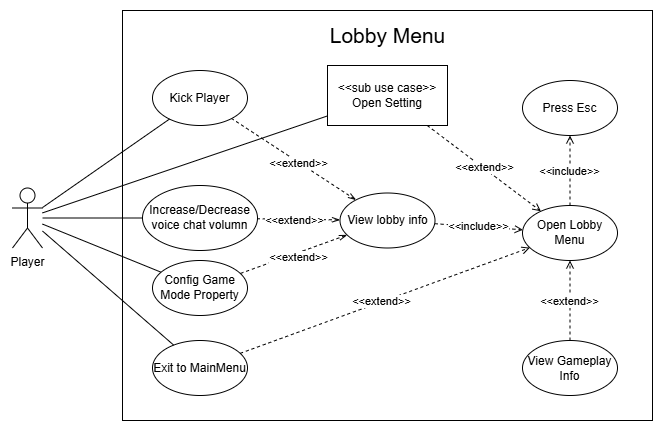

The diagram above was exported from draw.io. Its source (the exported page's mxGraphModel, read from the mxfile embedded in the PNG):
<mxGraphModel dx="862" dy="482" grid="1" gridSize="10" guides="1" tooltips="1" connect="1" arrows="1" fold="1" page="1" pageScale="1" pageWidth="827" pageHeight="1169" math="0" shadow="0">
  <root>
    <mxCell id="0" />
    <mxCell id="1" parent="0" />
    <mxCell id="iJpSwZTPmkP8d6tMGsNT-1" parent="1" style="rounded=0;whiteSpace=wrap;html=1;" value="" vertex="1">
      <mxGeometry height="410" width="530" x="160" y="260" as="geometry" />
    </mxCell>
    <mxCell id="iJpSwZTPmkP8d6tMGsNT-2" parent="1" style="shape=umlActor;verticalLabelPosition=bottom;verticalAlign=top;html=1;outlineConnect=0;" value="Player" vertex="1">
      <mxGeometry height="60" width="30" x="50" y="437.5" as="geometry" />
    </mxCell>
    <mxCell id="iJpSwZTPmkP8d6tMGsNT-3" edge="1" parent="1" source="iJpSwZTPmkP8d6tMGsNT-15" style="endArrow=none;dashed=1;html=1;rounded=0;startArrow=openThin;startFill=0;" target="iJpSwZTPmkP8d6tMGsNT-14" value="">
      <mxGeometry height="50" relative="1" width="50" as="geometry">
        <mxPoint x="531.6222222222223" y="440" as="sourcePoint" />
        <mxPoint x="465" y="415" as="targetPoint" />
      </mxGeometry>
    </mxCell>
    <mxCell id="iJpSwZTPmkP8d6tMGsNT-4" connectable="0" parent="iJpSwZTPmkP8d6tMGsNT-3" style="edgeLabel;html=1;align=center;verticalAlign=middle;resizable=0;points=[];" value="&amp;lt;&amp;lt;extend&amp;gt;&amp;gt;" vertex="1">
      <mxGeometry relative="1" x="-0.0208" y="1" as="geometry">
        <mxPoint x="3" y="2" as="offset" />
      </mxGeometry>
    </mxCell>
    <mxCell id="iJpSwZTPmkP8d6tMGsNT-7" edge="1" parent="1" source="iJpSwZTPmkP8d6tMGsNT-15" style="endArrow=open;dashed=1;html=1;rounded=0;startArrow=none;startFill=0;endFill=0;" target="iJpSwZTPmkP8d6tMGsNT-13" value="">
      <mxGeometry height="50" relative="1" width="50" as="geometry">
        <mxPoint x="345" y="492.27897734068426" as="sourcePoint" />
        <mxPoint x="281" y="466" as="targetPoint" />
      </mxGeometry>
    </mxCell>
    <mxCell id="iJpSwZTPmkP8d6tMGsNT-8" connectable="0" parent="iJpSwZTPmkP8d6tMGsNT-7" style="edgeLabel;html=1;align=center;verticalAlign=middle;resizable=0;points=[];" value="&amp;lt;&amp;lt;include&amp;gt;&amp;gt;" vertex="1">
      <mxGeometry relative="1" x="-0.0208" y="1" as="geometry">
        <mxPoint as="offset" />
      </mxGeometry>
    </mxCell>
    <mxCell id="iJpSwZTPmkP8d6tMGsNT-12" parent="1" style="text;html=1;whiteSpace=wrap;strokeColor=none;fillColor=none;align=center;verticalAlign=middle;rounded=0;fontSize=14;" value="&lt;font style=&quot;font-size: 21px;&quot;&gt;Lobby Menu&lt;/font&gt;" vertex="1">
      <mxGeometry height="30" width="395" x="227.5" y="270" as="geometry" />
    </mxCell>
    <mxCell id="iJpSwZTPmkP8d6tMGsNT-13" parent="1" style="ellipse;whiteSpace=wrap;html=1;" value="Open Lobby Menu" vertex="1">
      <mxGeometry height="55" width="95" x="560" y="455" as="geometry" />
    </mxCell>
    <mxCell id="iJpSwZTPmkP8d6tMGsNT-14" parent="1" style="ellipse;whiteSpace=wrap;html=1;" value="Kick Player" vertex="1">
      <mxGeometry height="55" width="95" x="190" y="320" as="geometry" />
    </mxCell>
    <mxCell id="iJpSwZTPmkP8d6tMGsNT-15" parent="1" style="ellipse;whiteSpace=wrap;html=1;" value="View lobby info" vertex="1">
      <mxGeometry height="55" width="95" x="377.5" y="442.5" as="geometry" />
    </mxCell>
    <mxCell id="iJpSwZTPmkP8d6tMGsNT-16" parent="1" style="ellipse;whiteSpace=wrap;html=1;" value="Press Esc" vertex="1">
      <mxGeometry height="55" width="95" x="560" y="330" as="geometry" />
    </mxCell>
    <mxCell id="iJpSwZTPmkP8d6tMGsNT-17" edge="1" parent="1" source="iJpSwZTPmkP8d6tMGsNT-13" style="endArrow=open;dashed=1;html=1;rounded=0;startArrow=none;startFill=0;endFill=0;" target="iJpSwZTPmkP8d6tMGsNT-16" value="">
      <mxGeometry height="50" relative="1" width="50" as="geometry">
        <mxPoint x="411" y="454" as="sourcePoint" />
        <mxPoint x="770" y="500" as="targetPoint" />
      </mxGeometry>
    </mxCell>
    <mxCell id="iJpSwZTPmkP8d6tMGsNT-18" connectable="0" parent="iJpSwZTPmkP8d6tMGsNT-17" style="edgeLabel;html=1;align=center;verticalAlign=middle;resizable=0;points=[];" value="&amp;lt;&amp;lt;include&amp;gt;&amp;gt;" vertex="1">
      <mxGeometry relative="1" x="-0.0208" y="1" as="geometry">
        <mxPoint as="offset" />
      </mxGeometry>
    </mxCell>
    <mxCell id="iJpSwZTPmkP8d6tMGsNT-27" parent="1" style="ellipse;whiteSpace=wrap;html=1;" value="Exit to MainMenu" vertex="1">
      <mxGeometry height="55" width="95" x="190" y="590" as="geometry" />
    </mxCell>
    <mxCell id="iJpSwZTPmkP8d6tMGsNT-28" edge="1" parent="1" source="iJpSwZTPmkP8d6tMGsNT-27" style="endArrow=open;dashed=1;html=1;rounded=0;startArrow=none;startFill=0;endFill=0;" target="iJpSwZTPmkP8d6tMGsNT-13" value="">
      <mxGeometry height="50" relative="1" width="50" as="geometry">
        <mxPoint x="410" y="466" as="sourcePoint" />
        <mxPoint x="285" y="474" as="targetPoint" />
      </mxGeometry>
    </mxCell>
    <mxCell id="iJpSwZTPmkP8d6tMGsNT-29" connectable="0" parent="iJpSwZTPmkP8d6tMGsNT-28" style="edgeLabel;html=1;align=center;verticalAlign=middle;resizable=0;points=[];" value="&amp;lt;&amp;lt;extend&amp;gt;&amp;gt;" vertex="1">
      <mxGeometry relative="1" x="-0.0208" y="1" as="geometry">
        <mxPoint as="offset" />
      </mxGeometry>
    </mxCell>
    <mxCell id="AGEDQhI2so069DsY4oOG-1" parent="1" style="ellipse;whiteSpace=wrap;html=1;" value="Config Game Mode Property" vertex="1">
      <mxGeometry height="55" width="95" x="190" y="510" as="geometry" />
    </mxCell>
    <mxCell id="AGEDQhI2so069DsY4oOG-2" edge="1" parent="1" source="iJpSwZTPmkP8d6tMGsNT-15" style="endArrow=none;dashed=1;html=1;rounded=0;startArrow=openThin;startFill=0;" target="AGEDQhI2so069DsY4oOG-1" value="">
      <mxGeometry height="50" relative="1" width="50" as="geometry">
        <mxPoint x="467" y="477" as="sourcePoint" />
        <mxPoint x="580" y="475" as="targetPoint" />
      </mxGeometry>
    </mxCell>
    <mxCell id="AGEDQhI2so069DsY4oOG-3" connectable="0" parent="AGEDQhI2so069DsY4oOG-2" style="edgeLabel;html=1;align=center;verticalAlign=middle;resizable=0;points=[];" value="&amp;lt;&amp;lt;extend&amp;gt;&amp;gt;" vertex="1">
      <mxGeometry relative="1" x="-0.0208" y="1" as="geometry">
        <mxPoint x="3" y="2" as="offset" />
      </mxGeometry>
    </mxCell>
    <mxCell id="AGEDQhI2so069DsY4oOG-4" parent="1" style="ellipse;whiteSpace=wrap;html=1;" value="Increase/Decrease voice chat volumn" vertex="1">
      <mxGeometry height="65" width="115" x="180" y="435" as="geometry" />
    </mxCell>
    <mxCell id="AGEDQhI2so069DsY4oOG-6" edge="1" parent="1" source="iJpSwZTPmkP8d6tMGsNT-15" style="endArrow=none;dashed=1;html=1;rounded=0;startArrow=openThin;startFill=0;" target="AGEDQhI2so069DsY4oOG-4" value="">
      <mxGeometry height="50" relative="1" width="50" as="geometry">
        <mxPoint x="495" y="475" as="sourcePoint" />
        <mxPoint x="580" y="475" as="targetPoint" />
      </mxGeometry>
    </mxCell>
    <mxCell id="AGEDQhI2so069DsY4oOG-7" connectable="0" parent="AGEDQhI2so069DsY4oOG-6" style="edgeLabel;html=1;align=center;verticalAlign=middle;resizable=0;points=[];" value="&amp;lt;&amp;lt;extend&amp;gt;&amp;gt;" vertex="1">
      <mxGeometry relative="1" x="-0.0208" y="1" as="geometry">
        <mxPoint x="-6" as="offset" />
      </mxGeometry>
    </mxCell>
    <mxCell id="AGEDQhI2so069DsY4oOG-8" parent="1" style="ellipse;whiteSpace=wrap;html=1;" value="View Gameplay Info" vertex="1">
      <mxGeometry height="55" width="95" x="560" y="590" as="geometry" />
    </mxCell>
    <mxCell id="AGEDQhI2so069DsY4oOG-9" edge="1" parent="1" source="AGEDQhI2so069DsY4oOG-8" style="endArrow=open;dashed=1;html=1;rounded=0;startArrow=none;startFill=0;endFill=0;" target="iJpSwZTPmkP8d6tMGsNT-13" value="">
      <mxGeometry height="50" relative="1" width="50" as="geometry">
        <mxPoint x="238" y="600" as="sourcePoint" />
        <mxPoint x="238" y="505" as="targetPoint" />
      </mxGeometry>
    </mxCell>
    <mxCell id="AGEDQhI2so069DsY4oOG-10" connectable="0" parent="AGEDQhI2so069DsY4oOG-9" style="edgeLabel;html=1;align=center;verticalAlign=middle;resizable=0;points=[];" value="&amp;lt;&amp;lt;extend&amp;gt;&amp;gt;" vertex="1">
      <mxGeometry relative="1" x="-0.0208" y="1" as="geometry">
        <mxPoint as="offset" />
      </mxGeometry>
    </mxCell>
    <mxCell id="AGEDQhI2so069DsY4oOG-12" edge="1" parent="1" source="m_yazvYK_TX6tjTaLfau-1" style="endArrow=open;dashed=1;html=1;rounded=0;startArrow=none;startFill=0;endFill=0;" target="iJpSwZTPmkP8d6tMGsNT-13" value="">
      <mxGeometry height="50" relative="1" width="50" as="geometry">
        <mxPoint x="381.72331254582946" y="367.94013949754753" as="sourcePoint" />
        <mxPoint x="265" y="500" as="targetPoint" />
      </mxGeometry>
    </mxCell>
    <mxCell id="AGEDQhI2so069DsY4oOG-13" connectable="0" parent="AGEDQhI2so069DsY4oOG-12" style="edgeLabel;html=1;align=center;verticalAlign=middle;resizable=0;points=[];" value="&amp;lt;&amp;lt;extend&amp;gt;&amp;gt;" vertex="1">
      <mxGeometry relative="1" x="-0.0208" y="1" as="geometry">
        <mxPoint as="offset" />
      </mxGeometry>
    </mxCell>
    <mxCell id="m_yazvYK_TX6tjTaLfau-1" parent="1" style="rounded=0;whiteSpace=wrap;html=1;" value="&amp;lt;&amp;lt;sub use case&amp;gt;&amp;gt;&lt;div&gt;Open Setting&lt;/div&gt;" vertex="1">
      <mxGeometry height="60" width="120" x="365" y="315" as="geometry" />
    </mxCell>
    <mxCell id="WAnh9mskCobfn0PBowR0-1" edge="1" parent="1" source="iJpSwZTPmkP8d6tMGsNT-2" style="endArrow=none;html=1;rounded=0;" target="iJpSwZTPmkP8d6tMGsNT-14" value="">
      <mxGeometry height="50" relative="1" width="50" as="geometry">
        <mxPoint x="380" y="530" as="sourcePoint" />
        <mxPoint x="430" y="480" as="targetPoint" />
      </mxGeometry>
    </mxCell>
    <mxCell id="WAnh9mskCobfn0PBowR0-2" edge="1" parent="1" source="iJpSwZTPmkP8d6tMGsNT-2" style="endArrow=none;html=1;rounded=0;" target="AGEDQhI2so069DsY4oOG-4" value="">
      <mxGeometry height="50" relative="1" width="50" as="geometry">
        <mxPoint x="90" y="467" as="sourcePoint" />
        <mxPoint x="217" y="379" as="targetPoint" />
      </mxGeometry>
    </mxCell>
    <mxCell id="WAnh9mskCobfn0PBowR0-3" edge="1" parent="1" source="iJpSwZTPmkP8d6tMGsNT-2" style="endArrow=none;html=1;rounded=0;" target="AGEDQhI2so069DsY4oOG-1" value="">
      <mxGeometry height="50" relative="1" width="50" as="geometry">
        <mxPoint x="90" y="475" as="sourcePoint" />
        <mxPoint x="192" y="461" as="targetPoint" />
      </mxGeometry>
    </mxCell>
    <mxCell id="WAnh9mskCobfn0PBowR0-4" edge="1" parent="1" source="iJpSwZTPmkP8d6tMGsNT-2" style="endArrow=none;html=1;rounded=0;" target="iJpSwZTPmkP8d6tMGsNT-27" value="">
      <mxGeometry height="50" relative="1" width="50" as="geometry">
        <mxPoint x="90" y="484" as="sourcePoint" />
        <mxPoint x="209" y="532" as="targetPoint" />
      </mxGeometry>
    </mxCell>
    <mxCell id="WAnh9mskCobfn0PBowR0-5" edge="1" parent="1" source="iJpSwZTPmkP8d6tMGsNT-2" style="endArrow=none;html=1;rounded=0;" target="m_yazvYK_TX6tjTaLfau-1" value="">
      <mxGeometry height="50" relative="1" width="50" as="geometry">
        <mxPoint x="90" y="491" as="sourcePoint" />
        <mxPoint x="221" y="605" as="targetPoint" />
      </mxGeometry>
    </mxCell>
  </root>
</mxGraphModel>